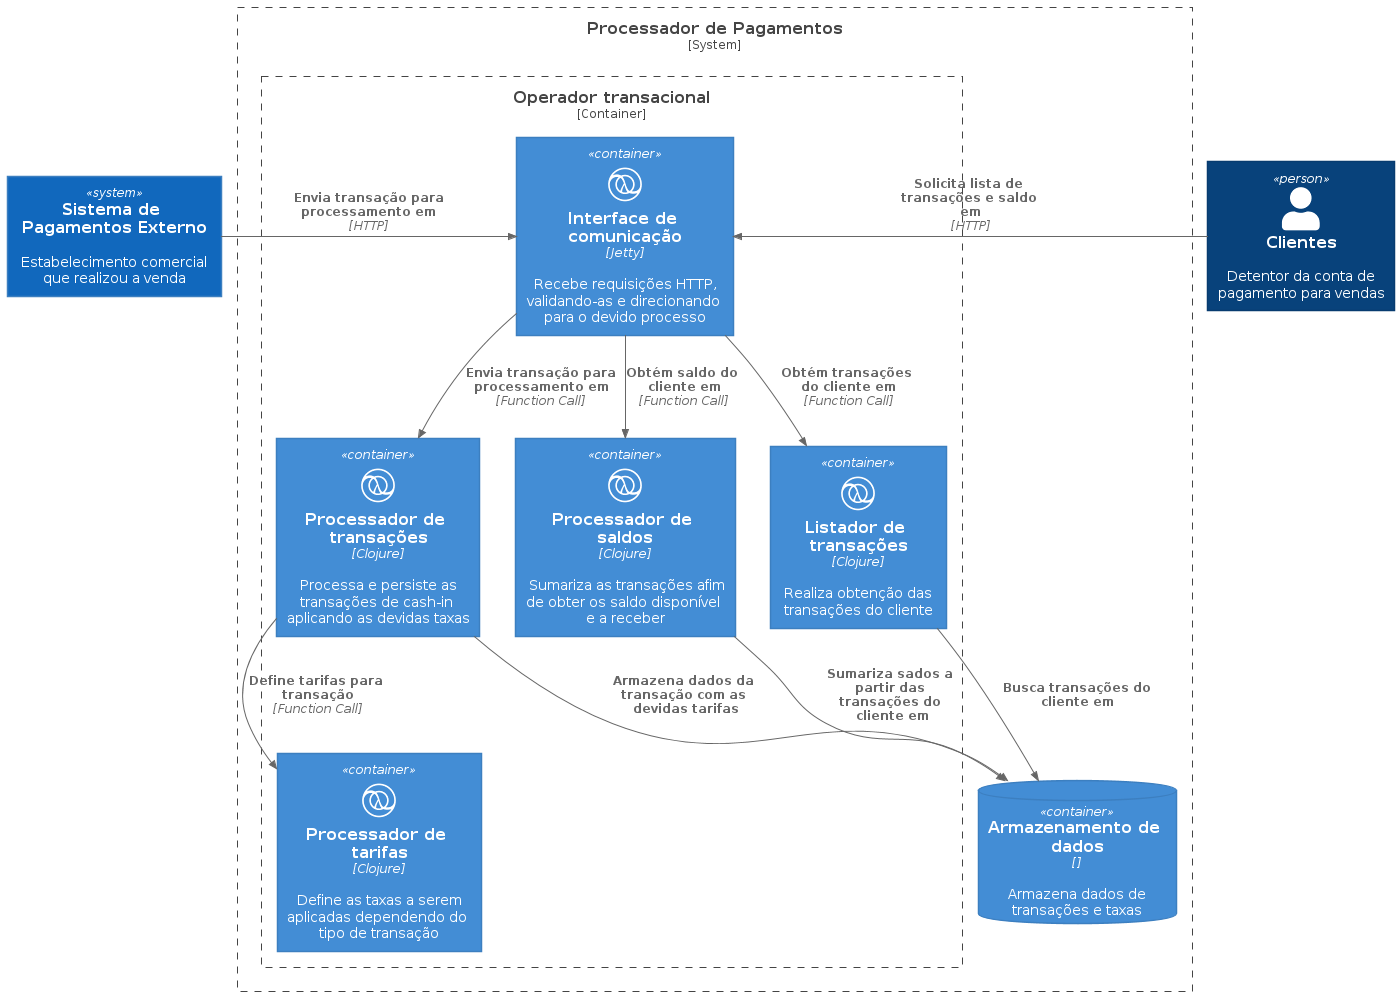

The diagram above was rendered by PlantUML. Its source (embedded in the PNG):
@startuml component
!include https://raw.githubusercontent.com/plantuml-stdlib/C4-PlantUML/master/C4_Container.puml

!define DEVICONS https://raw.githubusercontent.com/tupadr3/plantuml-icon-font-sprites/master/devicons
!include DEVICONS/clojure.puml

Person(customer, "Clientes", "Detentor da conta de pagamento para vendas")
System(spe, "Sistema de Pagamentos Externo", "Estabelecimento comercial que realizou a venda")

System_Boundary(processor, "Processador de Pagamentos"){
        Container_Boundary(operator, "Operador transacional"){
                Container(rest, "Interface de comunicação", "Jetty", "Recebe requisições HTTP, validando-as e direcionando para o devido processo", $sprite=clojure)
                Container(transactions, "Processador de transações", "Clojure", "Processa e persiste as transações de cash-in aplicando as devidas taxas", $sprite=clojure)
                Container(fees, "Processador de tarifas", "Clojure", "Define as taxas a serem aplicadas dependendo do tipo de transação",$sprite=clojure)
                Container(balance,"Processador de saldos", "Clojure","Sumariza as transações afim de obter os saldo disponível e a receber" ,$sprite=clojure)
                Container(tx_list, "Listador de transações", "Clojure","Realiza obtenção das transações do cliente", $sprite=clojure)
        }
        ContainerDb(transactions_db, "Armazenamento de dados", "", "Armazena dados de transações e taxas")
}

' Processa transações aplicando taxas
Rel_R(spe, rest, "Envia transação para processamento em", "HTTP")
Rel_D(rest, transactions, "Envia transação para processamento em", "Function Call")
Rel_D(transactions, fees, "Define tarifas para transação", "Function Call")
Rel_R(transactions, transactions_db, "Armazena dados da transação com as devidas tarifas")

'Ação do cliente
Rel_L(customer, rest, "Solicita lista de transações e saldo em", "HTTP")

' Obtém saldos
Rel_D(rest, balance, "Obtém saldo do cliente em", "Function Call")
Rel_D(balance, transactions_db, "Sumariza sados a partir das transações do cliente em")

' Lista transações
Rel_D(rest, tx_list, "Obtém transações do cliente em", "Function Call")
Rel_D(tx_list, transactions_db, "Busca transações do cliente em")

@enduml